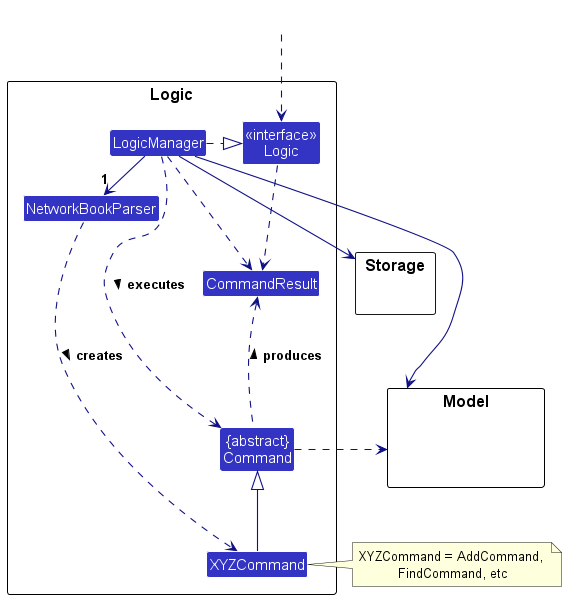

The diagram above was rendered by PlantUML. Its source (embedded in the PNG):
@startuml
!include style.puml
skinparam arrowThickness 1.1
skinparam arrowColor LOGIC_COLOR_T4
skinparam classBackgroundColor LOGIC_COLOR

package Logic as LogicPackage {

Class NetworkBookParser
Class XYZCommand
Class CommandResult
Class "{abstract}\nCommand" as Command


Class "<<interface>>\nLogic" as Logic
Class LogicManager
}

package Model {
Class HiddenModel #FFFFFF
}

package Storage {
}

Class HiddenOutside #FFFFFF
HiddenOutside ..> Logic

LogicManager .right.|> Logic
LogicManager -right->"1" NetworkBookParser
NetworkBookParser ..> XYZCommand : creates >

XYZCommand -up-|> Command
LogicManager .left.> Command : executes >

LogicManager --> Model
LogicManager --> Storage
Storage --[hidden] Model
Command .[hidden]up.> Storage
Command .right.> Model
note right of XYZCommand: XYZCommand = AddCommand, \nFindCommand, etc

Logic ..> CommandResult
LogicManager .down.> CommandResult
Command .up.> CommandResult : produces >
@enduml